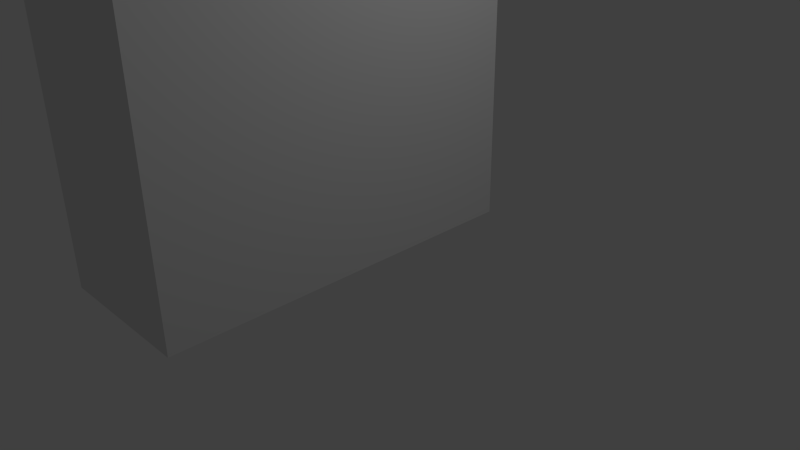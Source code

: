 # Source: city_street_lamp.blend  (saved by Blender 2.66.1; exported with 4.5.12 LTS)
import bpy
from mathutils import Matrix  # noqa: F401  (used for matrix-valued properties, if any)

bpy.ops.wm.read_factory_settings(use_empty=True)
scene = bpy.context.scene
scene.name = 'Scene'

# ---- collections
col_collection_1 = bpy.data.collections.new('Collection 1'); scene.collection.children.link(col_collection_1)

# ---- materials (node trees are filled in below, after node groups)
mat_material = bpy.data.materials.new('Material')
mat_material.alpha_threshold = 0.0
mat_material.use_transparent_shadow = False
mat_material.roughness = 0.5
mat_material.line_color = (0.0, 0.0, 0.0, 1.0)

# ---- material node trees

# ---- world
world_world = bpy.data.worlds.new('World'); scene.world = world_world
world_world.color = (0.05088, 0.05088, 0.05088)
world_world.use_sun_shadow = False
world_world.sun_shadow_jitter_overblur = 0.0
world_world.cycles.sampling_method = 'MANUAL'
world_world.cycles.sample_map_resolution = 256

# ---- cameras
cam_camera = bpy.data.cameras.new('Camera')
cam_camera.clip_end = 100.0
cam_camera.lens = 35.0
cam_camera.sensor_width = 32.0
cam_camera.sensor_height = 18.0
cam_camera.ortho_scale = 7.314
cam_camera.dof.focus_distance = 0.0
cam_camera.dof.aperture_fstop = 128.0

# ---- lights
light_lamp = bpy.data.lights.new('Lamp', 'POINT')
light_lamp.transmission_factor = 0.0
light_lamp.cutoff_distance = 30.0
light_lamp.energy = 100.0
light_lamp.shadow_buffer_clip_start = 1.001
light_lamp.shadow_soft_size = 0.1
light_lamp.shadow_maximum_resolution = 0.006
light_lamp.use_absolute_resolution = True
light_lamp.cycles.use_multiple_importance_sampling = False

# ---- meshes
me_cylinder = bpy.data.meshes.new('Cylinder')
me_cylinder.from_pydata([(0.2308, 1.0, -1.0), (0.2308, 0.1607, 55.8), (1.097, 0.5, -1.0), (0.37, 0.08035, 55.8), (1.097, -0.5, -1.0), (0.37, -0.08035, 55.8), (0.2308, -1.0, -1.0), (0.2308, -0.1607, 55.8), (-0.6352, -0.5, -1.0), (0.09168, -0.08035, 55.8), (-0.6352, 0.5, -1.0), (0.09168, 0.08035, 55.8), (0.2308, 0.8824, 24.51), (0.995, 0.4412, 24.51), (0.995, -0.4412, 24.51), (0.2308, -0.8824, 24.51), (-0.5333, -0.4412, 24.51), (-0.5333, 0.4412, 24.51), (-0.3816, 0.3536, 46.17), (-0.3816, -0.3536, 46.17), (0.2308, -0.7072, 46.17), (0.8433, -0.3536, 46.17), (0.8433, 0.3536, 46.17), (0.2308, 0.7072, 46.17), (0.2308, 0.6504, 54.56), (0.7941, 0.3252, 54.56), (0.7941, -0.3252, 54.56), (0.2308, -0.6504, 54.56), (-0.3324, -0.3252, 54.56), (-0.3324, 0.3252, 54.56), (0.2308, 0.8429, 54.89), (0.9608, 0.4214, 54.89), (0.9608, -0.4214, 54.89), (0.2308, -0.8429, 54.89), (-0.4991, -0.4214, 54.89), (-0.4991, 0.4214, 54.89), (0.2308, 0.8733, 54.57), (0.9871, 0.4366, 54.57), (0.9871, -0.4366, 54.57), (0.2308, -0.8733, 54.57), (-0.5254, -0.4366, 54.57), (-0.5254, 0.4366, 54.57), (0.2308, 0.6595, 53.21), (0.802, 0.3298, 53.21), (0.802, -0.3298, 53.21), (0.2308, -0.6595, 53.21), (-0.3403, -0.3298, 53.21), (-0.3403, 0.3298, 53.21), (-0.9612, 0.5457, 46.17), (-0.9612, -0.5457, 46.17), (0.2308, 0.6985, 47.45), (0.8358, 0.3493, 47.45), (1.422, -0.4935, 53.21), (0.2308, -0.987, 53.21), (0.2308, 1.078, 47.45), (1.408, 0.539, 47.45), (0.8358, -0.3493, 47.45), (0.2308, -0.6985, 47.45), (-0.3741, -0.3493, 47.45), (-0.3741, 0.3493, 47.45), (0.2308, -0.998, 52.12), (1.436, -0.499, 52.12), (-0.9738, 0.499, 52.12), (-0.9738, -0.499, 52.12), (0.2308, -1.091, 46.17), (1.423, -0.5457, 46.17), (-0.3467, 0.3335, 52.12), (-0.3467, -0.3335, 52.12), (0.2308, -0.6669, 52.12), (0.8084, -0.3335, 52.12), (0.8084, 0.3335, 52.12), (0.2308, 0.6669, 52.12), (-0.9605, 0.4935, 53.21), (-0.9605, -0.4935, 53.21), (0.2308, 0.987, 53.21), (1.422, 0.4935, 53.21), (1.436, 0.499, 52.12), (0.2308, 0.998, 52.12), (1.423, 0.5457, 46.17), (0.2308, 1.091, 46.17), (-0.9466, 0.539, 47.45), (-0.9466, -0.539, 47.45), (0.2308, -1.078, 47.45), (1.408, -0.539, 47.45), (1.429, 0.4962, 52.66), (1.429, -0.4962, 52.66), (1.112, -0.4116, 53.21), (1.112, 0.4116, 53.21), (1.122, -0.4442, 47.45), (4.241, 0.2593, 56.04), (4.241, -0.2593, 56.04), (9.753, -0.2321, 58.93), (9.753, 0.2321, 58.93), (9.756, -0.2151, 59.75), (9.756, 0.2151, 59.75), (5.856, -0.2321, 55.88), (5.856, 0.2321, 55.88), (9.746, -0.2593, 59.12), (9.746, 0.2593, 59.12), (1.122, 0.4442, 47.45), (4.12, -0.4654, 56.28), (4.12, 0.5216, 56.28), (9.722, 0.2834, 58.22), (9.722, -0.2835, 58.22), (6.118, 0.2834, 55.22), (6.118, -0.2835, 55.22), (1.416, 0.5424, 46.81), (4.425, -0.2321, 54.57), (4.425, 0.2321, 54.57), (4.687, 0.2834, 53.91), (4.687, -0.2835, 53.91), (4.03, -0.2151, 56.64), (4.03, 0.2151, 56.64), (5.19, -0.2151, 57.44), (5.19, 0.2151, 57.44), (1.416, -0.5424, 46.81), (9.744, 0.4935, 59.44), (9.744, -0.4935, 59.44), (5.28, 0.5216, 57.08), (5.28, -0.4654, 57.08), (5.927, -0.5109, 55.56), (5.927, 0.5672, 55.56), (9.729, -0.539, 58.58), (9.729, 0.539, 58.58), (4.496, 0.5672, 54.25), (4.496, -0.5109, 54.25), (5.4, -0.2593, 56.84), (5.4, 0.2593, 56.84), (12.29, -0.2321, 58.93), (12.29, 0.2321, 58.93), (12.29, -0.2151, 59.75), (12.29, 0.2151, 59.75), (12.29, -0.2593, 59.12), (12.29, 0.2593, 59.12), (12.29, 0.2834, 58.22), (12.29, -0.2835, 58.22), (12.29, 0.4935, 59.43), (12.29, -0.4935, 59.43), (12.29, -0.539, 58.58), (12.29, 0.539, 58.58), (14.24, -0.2151, 59.22), (14.24, 0.2151, 59.22), (13.98, -0.2593, 58.65), (13.98, 0.2593, 58.65), (14.11, 0.4935, 58.93), (14.11, -0.4935, 58.93), (15.07, -0.4353, 59.2), (15.07, 0.4353, 59.2), (14.54, -0.5247, 58.04), (14.54, 0.5247, 58.04), (14.8, 0.9985, 58.62), (14.8, -0.9985, 58.62), (17.46, -0.8531, 58.84), (17.46, 0.8531, 58.84), (16.43, -1.532, 56.58), (16.43, 1.532, 56.58), (16.93, 1.957, 57.7), (16.93, -1.957, 57.7), (20.54, -0.4136, 58.17), (20.54, 0.4136, 58.17), (20.79, -0.743, 56.95), (20.79, 0.743, 56.95), (20.83, 0.9489, 57.63), (20.83, -0.9489, 57.63), (16.85, -1.24, 56.61), (16.85, 1.24, 56.61), (20.37, -0.6012, 56.91), (20.37, 0.6012, 56.91), (17.15, -1.059, 56.14), (17.15, 1.059, 56.14), (20.16, -0.5134, 56.39), (20.16, 0.5134, 56.39), (1.046, 0.4706, -0.4136), (1.046, -0.4706, -0.4136), (0.2308, -0.9412, -0.4136), (-0.5842, -0.4706, -0.4136), (-0.5842, 0.4706, -0.4136), (0.2308, 0.9412, -0.4136), (0.2308, 1.237, -0.4136), (-0.9181, 0.6184, -0.4136), (-0.9181, -0.6184, -0.4136), (0.2308, -1.237, -0.4136), (1.38, -0.6184, -0.4136), (1.38, 0.6184, -0.4136), (-0.9899, 0.657, -1.0), (-0.9899, -0.657, -1.0), (0.2308, -1.314, -1.0), (1.452, -0.657, -1.0), (1.452, 0.657, -1.0), (0.2308, 1.314, -1.0), (18.38, -0.249, 55.76), (18.38, 0.249, 55.76), (19.09, -0.1208, 55.82), (19.09, 0.1208, 55.82)], [], [(27, 26, 38, 39), (26, 25, 37, 38), (3, 5, 32, 31), (7, 9, 34, 33), (11, 1, 30, 35), (25, 24, 36, 37), (0, 2, 4, 6, 8, 10), (177, 12, 13, 172), (172, 13, 14, 173), (173, 14, 15, 174), (174, 15, 16, 175), (176, 17, 12, 177), (175, 16, 17, 176), (15, 20, 19, 16), (14, 21, 20, 15), (16, 19, 18, 17), (13, 22, 21, 14), (17, 18, 23, 12), (12, 23, 22, 13), (42, 24, 25, 43), (43, 25, 26, 44), (44, 26, 27, 45), (45, 27, 28, 46), (47, 29, 24, 42), (46, 28, 29, 47), (36, 30, 31, 37), (37, 31, 32, 38), (38, 32, 33, 39), (39, 33, 34, 40), (41, 35, 30, 36), (40, 34, 35, 41), (1, 3, 31, 30), (28, 27, 39, 40), (9, 11, 35, 34), (5, 7, 33, 32), (24, 29, 41, 36), (29, 28, 40, 41), (60, 53, 73, 63), (67, 68, 60, 63), (70, 71, 77, 76), (66, 67, 63, 62), (84, 75, 101, 89), (57, 68, 67, 58), (20, 21, 65, 64), (58, 67, 66, 59), (56, 69, 68, 57), (59, 66, 71, 50), (3, 1, 11, 9, 7, 5), (51, 70, 69, 56), (65, 115, 64), (50, 71, 70, 51), (115, 106, 109, 110), (85, 84, 89, 90), (77, 84, 76), (63, 73, 72, 62), (69, 70, 76, 61), (68, 69, 61, 60), (71, 66, 62, 77), (18, 19, 49, 48), (22, 23, 79, 78), (23, 18, 48, 79), (21, 22, 78, 65), (55, 99, 108, 124), (115, 83, 82, 64), (48, 80, 54, 79), (79, 54, 55, 106), (76, 84, 85, 61), (77, 74, 75, 84), (43, 44, 86, 87), (61, 85, 60), (19, 20, 64, 49), (87, 86, 111, 112), (49, 81, 80, 48), (62, 72, 74, 77), (83, 115, 110, 125), (99, 88, 107, 108), (85, 52, 53, 60), (78, 106, 115, 65), (109, 124, 121, 104), (51, 56, 88, 99), (86, 52, 100, 111), (108, 107, 95, 96), (64, 82, 81, 49), (79, 106, 78), (75, 87, 112, 101), (101, 112, 114, 118), (100, 90, 126, 119), (106, 55, 124, 109), (88, 83, 125, 107), (52, 85, 90, 100), (118, 114, 94, 116), (127, 118, 116, 98), (112, 111, 113, 114), (111, 100, 119, 113), (89, 101, 118, 127), (116, 94, 131, 136), (123, 92, 129, 139), (119, 126, 97, 117), (126, 127, 98, 97), (113, 119, 117, 93), (114, 113, 93, 94), (121, 96, 92, 123), (120, 105, 103, 122), (124, 108, 96, 121), (107, 125, 120, 95), (110, 109, 104, 105), (125, 110, 105, 120), (117, 97, 132, 137), (103, 102, 134, 135), (104, 121, 123, 102), (105, 104, 102, 103), (96, 95, 91, 92), (95, 120, 122, 91), (90, 89, 108, 107), (127, 126, 95, 96), (89, 127, 96, 108), (126, 90, 107, 95), (46, 47, 72, 73), (44, 45, 86), (45, 46, 73, 53), (42, 87, 75, 74), (86, 45, 53, 52), (42, 43, 87), (47, 42, 74, 72), (56, 57, 88), (88, 57, 82, 83), (57, 58, 81, 82), (50, 51, 99), (50, 99, 55, 54), (59, 50, 54, 80), (58, 59, 80, 81), (136, 131, 141, 144), (133, 136, 144, 143), (134, 139, 138, 135), (129, 128, 138, 139), (91, 122, 138, 128), (94, 93, 130, 131), (132, 97, 91, 128), (102, 123, 139, 134), (93, 117, 137, 130), (122, 103, 135, 138), (92, 91, 128, 129), (98, 116, 136, 133), (97, 98, 92, 91), (133, 132, 128, 129), (98, 133, 129, 92), (145, 142, 148, 151), (140, 145, 151, 146), (130, 137, 145, 140), (137, 132, 142, 145), (132, 133, 143, 142), (131, 130, 140, 141), (149, 150, 156, 155), (147, 146, 152, 153), (142, 143, 149, 148), (141, 140, 146, 147), (143, 144, 150, 149), (144, 141, 147, 150), (157, 154, 160, 163), (152, 157, 163, 158), (150, 147, 153, 156), (146, 151, 157, 152), (151, 148, 154, 157), (148, 149, 155, 154), (161, 162, 163, 160), (159, 158, 163, 162), (160, 154, 164, 166), (153, 152, 158, 159), (155, 156, 162, 161), (156, 153, 159, 162), (165, 167, 171, 169), (154, 155, 165, 164), (155, 161, 167, 165), (161, 160, 166, 167), (170, 168, 190, 192), (164, 165, 169, 168), (167, 166, 170, 171), (166, 164, 168, 170), (4, 2, 188, 187), (8, 6, 186, 185), (0, 10, 184, 189), (175, 176, 179, 180), (176, 177, 178, 179), (174, 175, 180, 181), (2, 0, 189, 188), (187, 182, 181, 186), (185, 180, 179, 184), (6, 4, 187, 186), (188, 183, 182, 187), (10, 8, 185, 184), (172, 173, 182, 183), (184, 179, 178, 189), (177, 172, 183, 178), (186, 181, 180, 185), (173, 174, 181, 182), (189, 178, 183, 188), (190, 191, 193, 192), (169, 171, 193, 191), (168, 169, 191, 190), (171, 170, 192, 193)])
me_cylinder.polygons.foreach_set('use_smooth', [True] * 200)
_uv = me_cylinder.uv_layers.new(name='UVMap')
_uv.uv.foreach_set('vector', [0.3851, 0.05012, 0.3694, 0.02301, 0.3748, 0.01372, 0.3958, 0.05012, 0.3694, 0.02301, 0.3381, 0.02301, 0.3328, 0.01372, 0.3748, 0.01372, 0.4934, 0.8731, 0.491, 0.8731, 0.486, 0.8596, 0.4985, 0.8596, 0.9696, 0.9255, 0.9719, 0.9255, 0.9814, 0.9108, 0.9696, 0.9108, 0.662, 0.9266, 0.6598, 0.9266, 0.6598, 0.9119, 0.6716, 0.9119, 0.3381, 0.02301, 0.3225, 0.05012, 0.3118, 0.05012, 0.3328, 0.01372, 0.1063, 0.2758, 0.08889, 0.3059, 0.05416, 0.3059, 0.0368, 0.2758, 0.05416, 0.2457, 0.08889, 0.2457, 0.6598, 0.01431, 0.6598, 0.4187, 0.6474, 0.4187, 0.6465, 0.01431, 0.4992, 0.04002, 0.4987, 0.4093, 0.4857, 0.4093, 0.4852, 0.04002, 0.9564, 0.01604, 0.9572, 0.4192, 0.9696, 0.4192, 0.9696, 0.01604, 0.9696, 0.01604, 0.9696, 0.4192, 0.982, 0.4192, 0.9828, 0.01604, 0.673, 0.01431, 0.6722, 0.4187, 0.6598, 0.4187, 0.6598, 0.01431, 0.8026, 0.02283, 0.8021, 0.4226, 0.788, 0.4226, 0.7875, 0.02283, 0.9696, 0.4192, 0.9696, 0.7697, 0.9795, 0.7697, 0.982, 0.4192, 0.9572, 0.4192, 0.9597, 0.7697, 0.9696, 0.7697, 0.9696, 0.4192, 0.8021, 0.4226, 0.8007, 0.7701, 0.7894, 0.7701, 0.788, 0.4226, 0.4987, 0.4093, 0.4974, 0.7303, 0.487, 0.7303, 0.4857, 0.4093, 0.6722, 0.4187, 0.6697, 0.7703, 0.6598, 0.7703, 0.6598, 0.4187, 0.6598, 0.4187, 0.6598, 0.7703, 0.6498, 0.7703, 0.6474, 0.4187, 0.6598, 0.8845, 0.6598, 0.9064, 0.6506, 0.9064, 0.6505, 0.8845, 0.4971, 0.8346, 0.497, 0.8546, 0.4874, 0.8546, 0.4873, 0.8346, 0.9604, 0.8836, 0.9605, 0.9053, 0.9696, 0.9053, 0.9696, 0.8836, 0.9696, 0.8836, 0.9696, 0.9053, 0.9787, 0.9053, 0.9788, 0.8836, 0.669, 0.8845, 0.6689, 0.9064, 0.6598, 0.9064, 0.6598, 0.8845, 0.8003, 0.8831, 0.8003, 0.9047, 0.7898, 0.9047, 0.7897, 0.8831, 0.6598, 0.9067, 0.6598, 0.9119, 0.6479, 0.9119, 0.6475, 0.9067, 0.4987, 0.8549, 0.4985, 0.8596, 0.486, 0.8596, 0.4857, 0.8549, 0.9574, 0.9057, 0.9578, 0.9108, 0.9696, 0.9108, 0.9696, 0.9057, 0.9696, 0.9057, 0.9696, 0.9108, 0.9814, 0.9108, 0.9818, 0.9057, 0.672, 0.9067, 0.6716, 0.9119, 0.6598, 0.9119, 0.6598, 0.9067, 0.802, 0.905, 0.8018, 0.9101, 0.7883, 0.9101, 0.788, 0.905, 0.6598, 0.9266, 0.6575, 0.9266, 0.6479, 0.9119, 0.6598, 0.9119, 0.3694, 0.07722, 0.3851, 0.05012, 0.3958, 0.05012, 0.3748, 0.08651, 0.7963, 0.9247, 0.7938, 0.9247, 0.7883, 0.9101, 0.8018, 0.9101, 0.9674, 0.9255, 0.9696, 0.9255, 0.9696, 0.9108, 0.9578, 0.9108, 0.3225, 0.05012, 0.3381, 0.07722, 0.3328, 0.08651, 0.3118, 0.05012, 0.3381, 0.07722, 0.3694, 0.07722, 0.3748, 0.08651, 0.3328, 0.08651, 0.9696, 0.8659, 0.9696, 0.8836, 0.9889, 0.8836, 0.9891, 0.8659, 0.4221, 0.1779, 0.415, 0.1903, 0.4078, 0.1903, 0.4186, 0.1643, 0.4365, 0.2028, 0.4437, 0.1903, 0.4509, 0.1903, 0.4401, 0.2163, 0.4365, 0.1779, 0.4221, 0.1779, 0.4186, 0.1643, 0.4401, 0.1643, 0.6403, 0.8757, 0.6404, 0.8845, 0.5966, 0.9343, 0.5947, 0.9305, 0.9696, 0.7904, 0.9696, 0.8659, 0.9789, 0.8659, 0.9794, 0.7904, 0.4141, 0.1903, 0.4217, 0.2035, 0.4176, 0.216, 0.4058, 0.1903, 0.8006, 0.7907, 0.8004, 0.8656, 0.7897, 0.8656, 0.7894, 0.7907, 0.9598, 0.7904, 0.9603, 0.8659, 0.9696, 0.8659, 0.9696, 0.7904, 0.6696, 0.7911, 0.6691, 0.8668, 0.6598, 0.8668, 0.6598, 0.7911, 0.2232, 0.8439, 0.2262, 0.8492, 0.2232, 0.8544, 0.2171, 0.8544, 0.2141, 0.8492, 0.2171, 0.8439, 0.4315, 0.4974, 0.431, 0.6596, 0.4078, 0.6596, 0.4073, 0.4974, 0.9503, 0.7697, 0.9504, 0.78, 0.9696, 0.7697, 0.6598, 0.7911, 0.6598, 0.8668, 0.6504, 0.8668, 0.6499, 0.7911, 0.05269, 0.3169, 0.09037, 0.3169, 0.08137, 0.4305, 0.06168, 0.4305, 0.3777, 0.2585, 0.3967, 0.2585, 0.3921, 0.3123, 0.3822, 0.3123, 0.6598, 0.8668, 0.6403, 0.8757, 0.6402, 0.8668, 0.803, 0.8656, 0.803, 0.8831, 0.7871, 0.8831, 0.787, 0.8656, 0.4221, 0.2028, 0.4365, 0.2028, 0.4401, 0.2163, 0.4186, 0.2163, 0.415, 0.1903, 0.4221, 0.2028, 0.4186, 0.2163, 0.4078, 0.1903, 0.4437, 0.1903, 0.4365, 0.1779, 0.4401, 0.1643, 0.4509, 0.1903, 0.437, 0.1771, 0.4217, 0.1771, 0.4176, 0.1646, 0.4411, 0.1646, 0.437, 0.2035, 0.4446, 0.1903, 0.4529, 0.1903, 0.4411, 0.216, 0.4446, 0.1903, 0.437, 0.1771, 0.4411, 0.1646, 0.4529, 0.1903, 0.4217, 0.2035, 0.437, 0.2035, 0.4411, 0.216, 0.4176, 0.216, 0.6407, 0.7911, 0.6453, 0.7911, 0.5917, 0.9066, 0.5905, 0.9014, 0.9504, 0.78, 0.9506, 0.7904, 0.9696, 0.7904, 0.9696, 0.7697, 0.6791, 0.7703, 0.6789, 0.7911, 0.6598, 0.7911, 0.6598, 0.7703, 0.6598, 0.7703, 0.6598, 0.7911, 0.6407, 0.7911, 0.6405, 0.7807, 0.4996, 0.8185, 0.4996, 0.8266, 0.4849, 0.8266, 0.4848, 0.8185, 0.6598, 0.8668, 0.6598, 0.8845, 0.6404, 0.8845, 0.6403, 0.8757, 0.2326, 0.8276, 0.2077, 0.8276, 0.2046, 0.8158, 0.2357, 0.8158, 0.9501, 0.8659, 0.9502, 0.8747, 0.9696, 0.8659, 0.4217, 0.1771, 0.4141, 0.1903, 0.4058, 0.1903, 0.4176, 0.1646, 0.2357, 0.8158, 0.2046, 0.8158, 0.212, 0.7055, 0.2283, 0.7055, 0.8038, 0.7701, 0.8037, 0.7907, 0.7864, 0.7907, 0.7863, 0.7701, 0.6793, 0.8668, 0.6791, 0.8845, 0.6598, 0.8845, 0.6598, 0.8668, 0.9506, 0.7904, 0.9504, 0.78, 0.8975, 0.8949, 0.9006, 0.9004, 0.4389, 0.2096, 0.4198, 0.2096, 0.4243, 0.2808, 0.4343, 0.2808, 0.9502, 0.8747, 0.9503, 0.8836, 0.9696, 0.8836, 0.9696, 0.8659, 0.5003, 0.7303, 0.5002, 0.7398, 0.4842, 0.7398, 0.4841, 0.7303, 0.5874, 0.8959, 0.5905, 0.9014, 0.5673, 0.9227, 0.5642, 0.9172, 0.4431, 0.07148, 0.414, 0.07148, 0.41, 0.05955, 0.4471, 0.05955, 0.9553, 0.8836, 0.9503, 0.8836, 0.9067, 0.9332, 0.9081, 0.939, 0.4343, 0.2808, 0.4243, 0.2808, 0.4243, 0.3117, 0.4343, 0.3117, 0.9696, 0.7697, 0.9696, 0.7904, 0.9887, 0.7904, 0.9889, 0.7697, 0.6598, 0.7703, 0.6405, 0.7807, 0.6404, 0.7703, 0.6404, 0.8845, 0.6455, 0.8845, 0.5981, 0.9401, 0.5966, 0.9343, 0.5966, 0.9343, 0.5981, 0.9401, 0.5793, 0.9532, 0.5778, 0.9473, 0.9067, 0.9332, 0.9047, 0.9294, 0.886, 0.9424, 0.8879, 0.9462, 0.6405, 0.7807, 0.6407, 0.7911, 0.5905, 0.9014, 0.5874, 0.8959, 0.9552, 0.7904, 0.9506, 0.7904, 0.9006, 0.9004, 0.9017, 0.9055, 0.9503, 0.8836, 0.9502, 0.8747, 0.9047, 0.9294, 0.9067, 0.9332, 0.5778, 0.9473, 0.5793, 0.9532, 0.5052, 0.9907, 0.5054, 0.9856, 0.5759, 0.9435, 0.5778, 0.9473, 0.5054, 0.9856, 0.5053, 0.9805, 0.2283, 0.7055, 0.212, 0.7055, 0.212, 0.6616, 0.2283, 0.6616, 0.9081, 0.939, 0.9067, 0.9332, 0.8879, 0.9462, 0.8894, 0.952, 0.5947, 0.9305, 0.5966, 0.9343, 0.5778, 0.9473, 0.5759, 0.9435, 0.5054, 0.9856, 0.5052, 0.9907, 0.464, 0.9907, 0.464, 0.9855, 0.5056, 0.9717, 0.5052, 0.9773, 0.464, 0.9774, 0.464, 0.9717, 0.8879, 0.9462, 0.886, 0.9424, 0.8157, 0.9792, 0.8157, 0.9843, 0.3822, 0.3345, 0.3921, 0.3345, 0.3921, 0.4176, 0.3822, 0.4176, 0.8894, 0.952, 0.8879, 0.9462, 0.8157, 0.9843, 0.8155, 0.9894, 0.2283, 0.6616, 0.212, 0.6616, 0.212, 0.4889, 0.2283, 0.4889, 0.5673, 0.9227, 0.5685, 0.9278, 0.5052, 0.9773, 0.5056, 0.9717, 0.8774, 0.9216, 0.8744, 0.9162, 0.816, 0.9647, 0.8159, 0.9705, 0.5905, 0.9014, 0.5917, 0.9066, 0.5685, 0.9278, 0.5673, 0.9227, 0.9017, 0.9055, 0.9006, 0.9004, 0.8774, 0.9216, 0.8786, 0.9267, 0.06168, 0.4305, 0.08137, 0.4305, 0.08137, 0.4802, 0.06168, 0.4802, 0.9006, 0.9004, 0.8975, 0.8949, 0.8744, 0.9162, 0.8774, 0.9216, 0.8157, 0.9843, 0.8157, 0.9792, 0.7745, 0.9792, 0.7745, 0.9843, 0.06168, 0.6054, 0.08137, 0.6054, 0.08137, 0.6946, 0.06168, 0.6946, 0.5642, 0.9172, 0.5673, 0.9227, 0.5056, 0.9717, 0.5057, 0.9659, 0.06168, 0.4802, 0.08137, 0.4802, 0.08137, 0.6054, 0.06168, 0.6054, 0.4343, 0.3117, 0.4243, 0.3117, 0.4243, 0.3957, 0.4343, 0.3957, 0.8786, 0.9267, 0.8774, 0.9216, 0.8159, 0.9705, 0.8156, 0.9761, 0.4207, 0.7126, 0.412, 0.7126, 0.4125, 0.6879, 0.4202, 0.6879, 0.4284, 0.8238, 0.4104, 0.8238, 0.4114, 0.7902, 0.4275, 0.7902, 0.5947, 0.9305, 0.5759, 0.9435, 0.5685, 0.9278, 0.5917, 0.9066, 0.886, 0.9424, 0.9047, 0.9294, 0.9017, 0.9055, 0.8786, 0.9267, 0.2077, 0.8708, 0.2326, 0.8708, 0.2388, 0.8942, 0.2015, 0.8942, 0.2077, 0.8276, 0.1952, 0.8492, 0.2046, 0.8158, 0.1952, 0.8492, 0.2077, 0.8708, 0.2015, 0.8942, 0.1828, 0.8492, 0.2451, 0.8492, 0.2357, 0.8158, 0.2388, 0.8041, 0.2575, 0.8492, 0.2046, 0.8158, 0.1952, 0.8492, 0.1828, 0.8492, 0.2015, 0.8041, 0.2451, 0.8492, 0.2326, 0.8276, 0.2357, 0.8158, 0.2326, 0.8708, 0.2451, 0.8492, 0.2575, 0.8492, 0.2388, 0.8942, 0.414, 0.07148, 0.3994, 0.09669, 0.41, 0.05955, 0.41, 0.05955, 0.3994, 0.09669, 0.3836, 0.09669, 0.4061, 0.04761, 0.3994, 0.09669, 0.414, 0.1219, 0.4061, 0.1458, 0.3836, 0.09669, 0.4577, 0.09669, 0.4431, 0.07148, 0.4471, 0.05955, 0.4577, 0.09669, 0.4471, 0.05955, 0.451, 0.04761, 0.4735, 0.09669, 0.4431, 0.1219, 0.4577, 0.09669, 0.4735, 0.09669, 0.451, 0.1458, 0.414, 0.1219, 0.4431, 0.1219, 0.451, 0.1458, 0.4061, 0.1458, 0.464, 0.9855, 0.464, 0.9907, 0.4324, 0.9821, 0.4345, 0.9774, 0.464, 0.9805, 0.464, 0.9855, 0.4345, 0.9774, 0.4366, 0.9728, 0.4293, 0.8718, 0.4381, 0.8842, 0.4007, 0.8842, 0.4096, 0.8718, 0.4275, 0.8962, 0.4114, 0.8962, 0.4007, 0.8842, 0.4381, 0.8842, 0.8156, 0.9761, 0.8159, 0.9705, 0.7744, 0.9705, 0.7745, 0.9761, 0.2283, 0.4889, 0.212, 0.4889, 0.212, 0.3931, 0.2283, 0.3931, 0.7745, 0.9792, 0.8157, 0.9792, 0.8156, 0.9761, 0.7745, 0.9761, 0.5057, 0.9659, 0.5056, 0.9717, 0.464, 0.9717, 0.4641, 0.9659, 0.8155, 0.9894, 0.8157, 0.9843, 0.7745, 0.9843, 0.7745, 0.9894, 0.8159, 0.9705, 0.816, 0.9647, 0.7745, 0.9647, 0.7744, 0.9705, 0.4343, 0.3957, 0.4243, 0.3957, 0.4243, 0.4505, 0.4343, 0.4505, 0.5053, 0.9805, 0.5054, 0.9856, 0.464, 0.9855, 0.464, 0.9805, 0.4207, 0.7642, 0.412, 0.7642, 0.4125, 0.761, 0.4202, 0.761, 0.4284, 0.903, 0.4104, 0.903, 0.4114, 0.8962, 0.4275, 0.8962, 0.5053, 0.9805, 0.464, 0.9805, 0.464, 0.9774, 0.5052, 0.9773, 0.745, 0.9761, 0.7471, 0.9716, 0.7381, 0.9618, 0.7339, 0.9711, 0.7429, 0.9808, 0.745, 0.9761, 0.7339, 0.9711, 0.7296, 0.9805, 0.7745, 0.9894, 0.7745, 0.9843, 0.745, 0.9761, 0.7429, 0.9808, 0.7745, 0.9843, 0.7745, 0.9792, 0.7471, 0.9716, 0.745, 0.9761, 0.06252, 0.6947, 0.08053, 0.6947, 0.08053, 0.7534, 0.06252, 0.7534, 0.2283, 0.3931, 0.212, 0.3931, 0.212, 0.3193, 0.2283, 0.3193, 0.4275, 0.963, 0.4233, 0.9723, 0.3887, 0.9574, 0.3968, 0.9392, 0.2366, 0.2882, 0.2037, 0.2882, 0.1879, 0.1977, 0.2524, 0.1977, 0.06252, 0.7534, 0.08053, 0.7534, 0.08975, 0.7728, 0.0533, 0.7728, 0.2283, 0.3193, 0.212, 0.3193, 0.2037, 0.2882, 0.2366, 0.2882, 0.4366, 0.9728, 0.4345, 0.9774, 0.4233, 0.9723, 0.4275, 0.963, 0.4345, 0.9774, 0.4324, 0.9821, 0.419, 0.9818, 0.4233, 0.9723, 0.6994, 0.9562, 0.7075, 0.9381, 0.637, 0.9441, 0.6363, 0.9551, 0.6909, 0.9747, 0.6994, 0.9562, 0.6363, 0.9551, 0.641, 0.9638, 0.4233, 0.9723, 0.419, 0.9818, 0.3802, 0.976, 0.3887, 0.9574, 0.7296, 0.9805, 0.7339, 0.9711, 0.6994, 0.9562, 0.6909, 0.9747, 0.7339, 0.9711, 0.7381, 0.9618, 0.7075, 0.9381, 0.6994, 0.9562, 0.0533, 0.7728, 0.08975, 0.7728, 0.1247, 0.8385, 0.01831, 0.8385, 0.5032, 0.89, 0.5063, 0.9001, 0.4781, 0.9001, 0.4812, 0.89, 0.4983, 0.9081, 0.4861, 0.9081, 0.4781, 0.9001, 0.5063, 0.9001, 0.04572, 0.9897, 0.01831, 0.8385, 0.02847, 0.8529, 0.05065, 0.9753, 0.2524, 0.1977, 0.1879, 0.1977, 0.2045, 0.08117, 0.2358, 0.08117, 0.3968, 0.9392, 0.3887, 0.9574, 0.3254, 0.9563, 0.3261, 0.9452, 0.3887, 0.9574, 0.3802, 0.976, 0.3302, 0.965, 0.3254, 0.9563, 0.1146, 0.8529, 0.09241, 0.9753, 0.08936, 0.9678, 0.1083, 0.8633, 0.01831, 0.8385, 0.1247, 0.8385, 0.1146, 0.8529, 0.02847, 0.8529, 0.1247, 0.8385, 0.09733, 0.9897, 0.09241, 0.9753, 0.1146, 0.8529, 0.09733, 0.9897, 0.04572, 0.9897, 0.05065, 0.9753, 0.09241, 0.9753, 0.0537, 0.9678, 0.03475, 0.8633, 0.06288, 0.906, 0.06733, 0.9306, 0.02847, 0.8529, 0.1146, 0.8529, 0.1083, 0.8633, 0.03475, 0.8633, 0.09241, 0.9753, 0.05065, 0.9753, 0.0537, 0.9678, 0.08936, 0.9678, 0.05065, 0.9753, 0.02847, 0.8529, 0.03475, 0.8633, 0.0537, 0.9678, 0.05416, 0.3059, 0.08889, 0.3059, 0.09435, 0.3182, 0.04871, 0.3182, 0.05416, 0.2457, 0.0368, 0.2758, 0.02589, 0.2758, 0.04871, 0.2334, 0.1063, 0.2758, 0.08889, 0.2457, 0.09435, 0.2334, 0.1172, 0.2758, 0.4192, 0.1727, 0.4395, 0.1727, 0.4427, 0.1655, 0.416, 0.1655, 0.4395, 0.1727, 0.4496, 0.1903, 0.456, 0.1903, 0.4427, 0.1655, 0.409, 0.1903, 0.4192, 0.1727, 0.416, 0.1655, 0.4027, 0.1903, 0.08889, 0.3059, 0.1063, 0.2758, 0.1172, 0.2758, 0.09435, 0.3182, 0.9499, 0.006554, 0.951, 0.01604, 0.9696, 0.01604, 0.9696, 0.006554, 0.8056, 0.01342, 0.805, 0.02283, 0.7851, 0.02283, 0.7845, 0.01342, 0.0368, 0.2758, 0.05416, 0.3059, 0.04871, 0.3182, 0.02589, 0.2758, 0.5019, 0.03133, 0.5014, 0.04002, 0.483, 0.04002, 0.4825, 0.03133, 0.08889, 0.2457, 0.05416, 0.2457, 0.04871, 0.2334, 0.09435, 0.2334, 0.4395, 0.2079, 0.4192, 0.2079, 0.416, 0.2151, 0.4427, 0.2151, 0.6796, 0.004796, 0.6784, 0.01431, 0.6598, 0.01431, 0.6598, 0.004796, 0.4496, 0.1903, 0.4395, 0.2079, 0.4427, 0.2151, 0.456, 0.1903, 0.9696, 0.006554, 0.9696, 0.01604, 0.9882, 0.01604, 0.9894, 0.006554, 0.4192, 0.2079, 0.409, 0.1903, 0.4027, 0.1903, 0.416, 0.2151, 0.6598, 0.004796, 0.6598, 0.01431, 0.6411, 0.01431, 0.6399, 0.004796, 0.06288, 0.906, 0.08018, 0.906, 0.07572, 0.9306, 0.06733, 0.9306, 0.1083, 0.8633, 0.08936, 0.9678, 0.07572, 0.9306, 0.08018, 0.906, 0.03475, 0.8633, 0.1083, 0.8633, 0.08018, 0.906, 0.06288, 0.906, 0.08936, 0.9678, 0.0537, 0.9678, 0.06733, 0.9306, 0.07572, 0.9306])
me_cylinder.use_remesh_preserve_volume = False
me_cylinder.use_remesh_preserve_attributes = False
me_cylinder.use_mirror_vertex_groups = False
me_cylinder.update()
me_cube = bpy.data.meshes.new('Cube')
me_cube.from_pydata([(0.9998, 1.0, -1.0), (0.9998, -1.0, -1.0), (-1.0, -1.0, -1.0), (-1.0, 1.0, -1.0), (0.9998, 1.0, 0.9997), (0.9998, -1.0, 0.9997), (-1.0, -1.0, 0.9997), (-1.0, 1.0, 0.9997)], [], [(0, 1, 2, 3), (4, 7, 6, 5), (0, 4, 5, 1), (1, 5, 6, 2), (2, 6, 7, 3), (4, 0, 3, 7)])
me_cube.materials.append(mat_material)
me_cube.use_remesh_preserve_volume = False
me_cube.use_remesh_preserve_attributes = False
me_cube.use_mirror_vertex_groups = False
me_cube.update()

# ---- objects
ob_lamppost = bpy.data.objects.new('lamppost', me_cylinder)
ob_bound_box = bpy.data.objects.new('bound_box', me_cube)
ob_lamp = bpy.data.objects.new('Lamp', light_lamp)
ob_camera = bpy.data.objects.new('Camera', cam_camera)

# ---- transforms, parenting, visibility, modifiers, constraints
ob_lamppost.location = (-0.633, 0.6569, 0.2232)
ob_lamppost.rotation_euler = (3.725e-09, -3.725e-09, -1.571)
ob_lamppost.scale = (0.2205, 0.2205, 0.2205)
ob_lamppost.lineart.crease_threshold = 0.0
ob_bound_box.location = (-0.633, -0.6569, 7.502)
ob_bound_box.rotation_euler = (3.725e-09, -3.725e-09, -1.571)
ob_bound_box.scale = (2.5, 1.0, 7.5)
ob_bound_box.lock_rotations_4d = False
ob_bound_box.empty_display_type = 'ARROWS'
ob_bound_box.display_type = 'WIRE'
ob_bound_box.lineart.crease_threshold = 0.0
ob_lamp.location = (4.1, 1.005, 5.802)
ob_lamp.rotation_euler = (0.6503, 0.05522, 1.866)
ob_lamp.lock_rotations_4d = False
ob_lamp.empty_display_type = 'ARROWS'
ob_lamp.color = (0.0, 0.0, 0.0, 0.0)
ob_lamp.lineart.crease_threshold = 0.0
ob_camera.location = (7.505, -6.508, 5.241)
ob_camera.rotation_euler = (1.109, 0.01082, 0.8149)
ob_camera.lock_rotations_4d = False
ob_camera.empty_display_type = 'ARROWS'
ob_camera.color = (0.0, 0.0, 0.0, 0.0)
ob_camera.display_type = 'WIRE'
ob_camera.lineart.crease_threshold = 0.0

# ---- collection membership
col_collection_1.objects.link(ob_lamppost)
col_collection_1.objects.link(ob_bound_box)
col_collection_1.objects.link(ob_lamp)
col_collection_1.objects.link(ob_camera)

# ---- scene / render settings (as saved in the file)
scene.camera = ob_camera
scene.frame_start = 1; scene.frame_end = 250; scene.frame_set(1)
scene.render.engine = 'BLENDER_EEVEE_NEXT'
scene.render.image_settings.color_mode = 'RGB'
scene.render.image_settings.compression = 90
scene.render.resolution_percentage = 50
scene.render.dither_intensity = 0.0
scene.render.bake_margin = 2
scene.cycles.use_denoising = False
scene.cycles.samples = 10
scene.cycles.sampling_pattern = 'TABULATED_SOBOL'
scene.cycles.light_sampling_threshold = 0.0
scene.cycles.use_adaptive_sampling = False
scene.cycles.use_light_tree = False
scene.cycles.blur_glossy = 0.0
scene.cycles.volume_bounces = 1
scene.cycles.pixel_filter_type = 'GAUSSIAN'
scene.cycles.sample_clamp_indirect = 0.0
scene.view_settings.view_transform = 'Standard'
bpy.context.view_layer.update()
